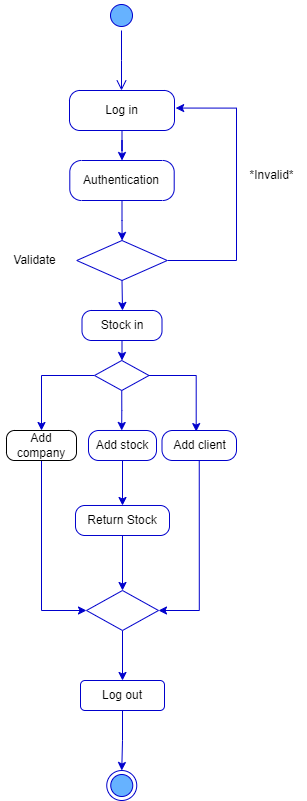

The diagram above was exported from draw.io. Its source (the exported page's mxGraphModel, read from the mxfile embedded in the PNG):
<mxGraphModel dx="983" dy="399" grid="1" gridSize="10" guides="1" tooltips="1" connect="1" arrows="1" fold="1" page="1" pageScale="1" pageWidth="850" pageHeight="1100" math="0" shadow="0">
  <root>
    <mxCell id="0" />
    <mxCell id="1" parent="0" />
    <mxCell id="7kNF3OzlVYiEoxnJw0vO-1" value="" style="ellipse;html=1;shape=startState;fillColor=#66B2FF;strokeColor=#0000CC;" parent="1" vertex="1">
      <mxGeometry x="410" y="30" width="30" height="30" as="geometry" />
    </mxCell>
    <mxCell id="7kNF3OzlVYiEoxnJw0vO-2" value="" style="edgeStyle=orthogonalEdgeStyle;html=1;verticalAlign=bottom;endArrow=open;endSize=8;strokeColor=#0000CC;rounded=0;fillColor=#FFFFFF;" parent="1" source="7kNF3OzlVYiEoxnJw0vO-1" edge="1">
      <mxGeometry relative="1" as="geometry">
        <mxPoint x="425" y="120" as="targetPoint" />
      </mxGeometry>
    </mxCell>
    <mxCell id="7kNF3OzlVYiEoxnJw0vO-5" style="edgeStyle=orthogonalEdgeStyle;rounded=0;orthogonalLoop=1;jettySize=auto;html=1;exitX=0.5;exitY=1;exitDx=0;exitDy=0;fillColor=#FFFFFF;strokeColor=#0000CC;" parent="1" source="7kNF3OzlVYiEoxnJw0vO-3" target="7kNF3OzlVYiEoxnJw0vO-6" edge="1">
      <mxGeometry relative="1" as="geometry">
        <mxPoint x="425.6" y="220" as="targetPoint" />
      </mxGeometry>
    </mxCell>
    <mxCell id="7kNF3OzlVYiEoxnJw0vO-3" value="Log in" style="rounded=1;whiteSpace=wrap;html=1;arcSize=26;fillColor=#FFFFFF;strokeColor=#0000CC;" parent="1" vertex="1">
      <mxGeometry x="373" y="120" width="105" height="40" as="geometry" />
    </mxCell>
    <mxCell id="7kNF3OzlVYiEoxnJw0vO-7" style="edgeStyle=orthogonalEdgeStyle;rounded=0;orthogonalLoop=1;jettySize=auto;html=1;exitX=0.5;exitY=1;exitDx=0;exitDy=0;fillColor=#FFFFFF;strokeColor=#0000CC;" parent="1" source="7kNF3OzlVYiEoxnJw0vO-6" edge="1">
      <mxGeometry relative="1" as="geometry">
        <mxPoint x="425.6" y="270" as="targetPoint" />
      </mxGeometry>
    </mxCell>
    <mxCell id="7kNF3OzlVYiEoxnJw0vO-6" value="Authentication" style="rounded=1;whiteSpace=wrap;html=1;arcSize=29;fillColor=#FFFFFF;strokeColor=#0000CC;" parent="1" vertex="1">
      <mxGeometry x="373.3" y="190" width="104.4" height="40" as="geometry" />
    </mxCell>
    <mxCell id="7kNF3OzlVYiEoxnJw0vO-12" style="edgeStyle=orthogonalEdgeStyle;rounded=0;orthogonalLoop=1;jettySize=auto;html=1;exitX=1;exitY=0.5;exitDx=0;exitDy=0;entryX=1.011;entryY=0.439;entryDx=0;entryDy=0;entryPerimeter=0;fillColor=#FFFFFF;strokeColor=#0000CC;" parent="1" source="7kNF3OzlVYiEoxnJw0vO-10" target="7kNF3OzlVYiEoxnJw0vO-3" edge="1">
      <mxGeometry relative="1" as="geometry">
        <mxPoint x="480" y="138.0800048828125" as="targetPoint" />
        <Array as="points">
          <mxPoint x="540" y="290" />
          <mxPoint x="540" y="138" />
        </Array>
      </mxGeometry>
    </mxCell>
    <mxCell id="7kNF3OzlVYiEoxnJw0vO-14" style="edgeStyle=orthogonalEdgeStyle;rounded=0;orthogonalLoop=1;jettySize=auto;html=1;exitX=0.5;exitY=1;exitDx=0;exitDy=0;fillColor=#FFFFFF;strokeColor=#0000CC;" parent="1" source="7kNF3OzlVYiEoxnJw0vO-10" edge="1">
      <mxGeometry relative="1" as="geometry">
        <mxPoint x="426" y="340" as="targetPoint" />
      </mxGeometry>
    </mxCell>
    <mxCell id="7kNF3OzlVYiEoxnJw0vO-10" value="" style="rhombus;whiteSpace=wrap;html=1;fillColor=#FFFFFF;strokeColor=#0000CC;" parent="1" vertex="1">
      <mxGeometry x="380.25" y="270" width="90.5" height="40" as="geometry" />
    </mxCell>
    <mxCell id="7kNF3OzlVYiEoxnJw0vO-11" value="Validate" style="text;html=1;align=center;verticalAlign=middle;resizable=0;points=[];autosize=1;strokeColor=none;fillColor=none;" parent="1" vertex="1">
      <mxGeometry x="303.3" y="275" width="70" height="30" as="geometry" />
    </mxCell>
    <mxCell id="7kNF3OzlVYiEoxnJw0vO-13" value="*Invalid*" style="text;html=1;align=center;verticalAlign=middle;resizable=0;points=[];autosize=1;strokeColor=none;fillColor=none;" parent="1" vertex="1">
      <mxGeometry x="540" y="190" width="70" height="30" as="geometry" />
    </mxCell>
    <mxCell id="7kNF3OzlVYiEoxnJw0vO-16" style="edgeStyle=orthogonalEdgeStyle;rounded=0;orthogonalLoop=1;jettySize=auto;html=1;fillColor=#FFFFFF;strokeColor=#0000CC;" parent="1" source="7kNF3OzlVYiEoxnJw0vO-15" target="7kNF3OzlVYiEoxnJw0vO-17" edge="1">
      <mxGeometry relative="1" as="geometry">
        <mxPoint x="425.5" y="390" as="targetPoint" />
      </mxGeometry>
    </mxCell>
    <mxCell id="7kNF3OzlVYiEoxnJw0vO-15" value="Stock in" style="rounded=1;whiteSpace=wrap;html=1;arcSize=32;fillColor=#FFFFFF;strokeColor=#0000CC;" parent="1" vertex="1">
      <mxGeometry x="385.5" y="340" width="80" height="30" as="geometry" />
    </mxCell>
    <mxCell id="7kNF3OzlVYiEoxnJw0vO-19" style="edgeStyle=orthogonalEdgeStyle;rounded=0;orthogonalLoop=1;jettySize=auto;html=1;exitX=0.5;exitY=1;exitDx=0;exitDy=0;fillColor=#FFFFFF;strokeColor=#0000CC;" parent="1" source="7kNF3OzlVYiEoxnJw0vO-17" edge="1">
      <mxGeometry relative="1" as="geometry">
        <mxPoint x="425.20000000000005" y="460" as="targetPoint" />
      </mxGeometry>
    </mxCell>
    <mxCell id="7kNF3OzlVYiEoxnJw0vO-37" style="edgeStyle=orthogonalEdgeStyle;rounded=0;orthogonalLoop=1;jettySize=auto;html=1;exitX=0;exitY=0.5;exitDx=0;exitDy=0;entryX=0.5;entryY=0;entryDx=0;entryDy=0;fillColor=#FFFFFF;strokeColor=#0000CC;" parent="1" source="7kNF3OzlVYiEoxnJw0vO-17" target="7kNF3OzlVYiEoxnJw0vO-22" edge="1">
      <mxGeometry relative="1" as="geometry" />
    </mxCell>
    <mxCell id="7kNF3OzlVYiEoxnJw0vO-17" value="" style="rhombus;whiteSpace=wrap;html=1;fillColor=#FFFFFF;strokeColor=#0000CC;" parent="1" vertex="1">
      <mxGeometry x="398" y="390" width="54.5" height="30" as="geometry" />
    </mxCell>
    <mxCell id="7kNF3OzlVYiEoxnJw0vO-25" style="edgeStyle=orthogonalEdgeStyle;rounded=0;orthogonalLoop=1;jettySize=auto;html=1;exitX=0.5;exitY=1;exitDx=0;exitDy=0;entryX=0.5;entryY=0;entryDx=0;entryDy=0;fillColor=#FFFFFF;strokeColor=#0000CC;" parent="1" source="7kNF3OzlVYiEoxnJw0vO-21" target="7kNF3OzlVYiEoxnJw0vO-27" edge="1">
      <mxGeometry relative="1" as="geometry">
        <mxPoint x="426" y="510" as="targetPoint" />
      </mxGeometry>
    </mxCell>
    <mxCell id="7kNF3OzlVYiEoxnJw0vO-21" value="Add stock" style="rounded=1;whiteSpace=wrap;html=1;arcSize=34;fillColor=#FFFFFF;strokeColor=#0000CC;" parent="1" vertex="1">
      <mxGeometry x="392" y="460" width="68" height="30" as="geometry" />
    </mxCell>
    <mxCell id="7kNF3OzlVYiEoxnJw0vO-39" style="edgeStyle=orthogonalEdgeStyle;rounded=0;orthogonalLoop=1;jettySize=auto;html=1;exitX=0.5;exitY=1;exitDx=0;exitDy=0;entryX=0;entryY=0.5;entryDx=0;entryDy=0;fillColor=#FFFFFF;strokeColor=#0000CC;" parent="1" source="7kNF3OzlVYiEoxnJw0vO-22" target="7kNF3OzlVYiEoxnJw0vO-38" edge="1">
      <mxGeometry relative="1" as="geometry" />
    </mxCell>
    <mxCell id="7kNF3OzlVYiEoxnJw0vO-22" value="Add company" style="rounded=1;whiteSpace=wrap;html=1;arcSize=27;" parent="1" vertex="1">
      <mxGeometry x="310" y="460" width="70" height="30" as="geometry" />
    </mxCell>
    <mxCell id="7kNF3OzlVYiEoxnJw0vO-40" style="edgeStyle=orthogonalEdgeStyle;rounded=0;orthogonalLoop=1;jettySize=auto;html=1;exitX=0.5;exitY=1;exitDx=0;exitDy=0;entryX=1;entryY=0.5;entryDx=0;entryDy=0;fillColor=#FFFFFF;strokeColor=#0000CC;" parent="1" source="7kNF3OzlVYiEoxnJw0vO-24" target="7kNF3OzlVYiEoxnJw0vO-38" edge="1">
      <mxGeometry relative="1" as="geometry" />
    </mxCell>
    <mxCell id="7kNF3OzlVYiEoxnJw0vO-24" value="Add client" style="rounded=1;whiteSpace=wrap;html=1;arcSize=35;fillColor=#FFFFFF;strokeColor=#0000CC;" parent="1" vertex="1">
      <mxGeometry x="465.5" y="460" width="74.5" height="30" as="geometry" />
    </mxCell>
    <mxCell id="7kNF3OzlVYiEoxnJw0vO-32" style="edgeStyle=orthogonalEdgeStyle;rounded=0;orthogonalLoop=1;jettySize=auto;html=1;exitX=0.5;exitY=1;exitDx=0;exitDy=0;fillColor=#FFFFFF;strokeColor=#0000CC;" parent="1" source="7kNF3OzlVYiEoxnJw0vO-27" target="7kNF3OzlVYiEoxnJw0vO-38" edge="1">
      <mxGeometry relative="1" as="geometry">
        <mxPoint x="426" y="660" as="targetPoint" />
      </mxGeometry>
    </mxCell>
    <mxCell id="7kNF3OzlVYiEoxnJw0vO-27" value="Return Stock" style="rounded=1;whiteSpace=wrap;html=1;arcSize=31;fillColor=#FFFFFF;strokeColor=#0000CC;" parent="1" vertex="1">
      <mxGeometry x="379" y="535" width="94" height="30" as="geometry" />
    </mxCell>
    <mxCell id="7kNF3OzlVYiEoxnJw0vO-36" style="edgeStyle=orthogonalEdgeStyle;rounded=0;orthogonalLoop=1;jettySize=auto;html=1;exitX=1;exitY=0.5;exitDx=0;exitDy=0;entryX=0.459;entryY=0.036;entryDx=0;entryDy=0;entryPerimeter=0;fillColor=#FFFFFF;strokeColor=#0000CC;" parent="1" source="7kNF3OzlVYiEoxnJw0vO-17" target="7kNF3OzlVYiEoxnJw0vO-24" edge="1">
      <mxGeometry relative="1" as="geometry" />
    </mxCell>
    <mxCell id="7kNF3OzlVYiEoxnJw0vO-41" style="edgeStyle=orthogonalEdgeStyle;rounded=0;orthogonalLoop=1;jettySize=auto;html=1;exitX=0.5;exitY=1;exitDx=0;exitDy=0;fillColor=#FFFFFF;strokeColor=#0000CC;" parent="1" source="7kNF3OzlVYiEoxnJw0vO-38" target="7kNF3OzlVYiEoxnJw0vO-42" edge="1">
      <mxGeometry relative="1" as="geometry">
        <mxPoint x="425.8571428571429" y="720" as="targetPoint" />
      </mxGeometry>
    </mxCell>
    <mxCell id="7kNF3OzlVYiEoxnJw0vO-38" value="" style="rhombus;whiteSpace=wrap;html=1;fillColor=#FFFFFF;strokeColor=#0000CC;" parent="1" vertex="1">
      <mxGeometry x="390" y="620" width="72" height="40" as="geometry" />
    </mxCell>
    <mxCell id="7kNF3OzlVYiEoxnJw0vO-44" style="edgeStyle=orthogonalEdgeStyle;rounded=0;orthogonalLoop=1;jettySize=auto;html=1;exitX=0.5;exitY=1;exitDx=0;exitDy=0;entryX=0.5;entryY=0;entryDx=0;entryDy=0;fillColor=#FFFFFF;strokeColor=#0000CC;" parent="1" source="7kNF3OzlVYiEoxnJw0vO-42" target="7kNF3OzlVYiEoxnJw0vO-43" edge="1">
      <mxGeometry relative="1" as="geometry" />
    </mxCell>
    <mxCell id="7kNF3OzlVYiEoxnJw0vO-42" value="Log out" style="rounded=1;whiteSpace=wrap;html=1;fillColor=#FFFFFF;strokeColor=#0000CC;" parent="1" vertex="1">
      <mxGeometry x="384" y="710" width="84" height="30" as="geometry" />
    </mxCell>
    <mxCell id="7kNF3OzlVYiEoxnJw0vO-43" value="" style="ellipse;html=1;shape=endState;fillColor=#66B2FF;strokeColor=#0000CC;" parent="1" vertex="1">
      <mxGeometry x="410.25" y="800" width="30" height="30" as="geometry" />
    </mxCell>
  </root>
</mxGraphModel>